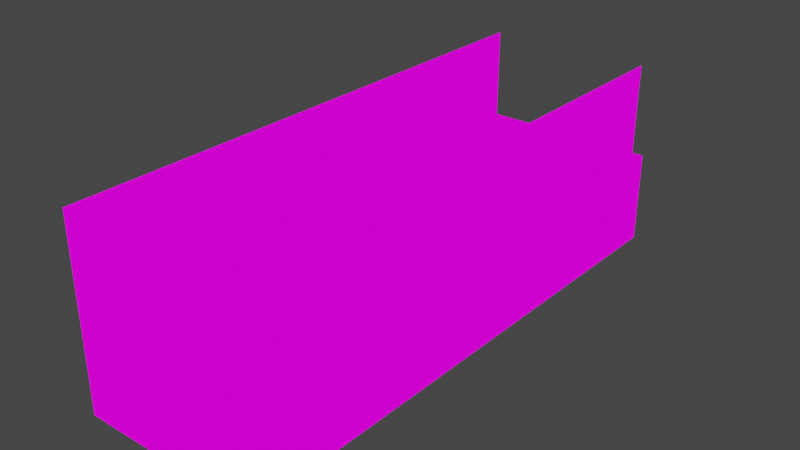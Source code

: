 # Source: SmallPlatformDecal.blend  (saved by Blender 3.2.14; exported with 4.5.12 LTS)
import bpy
from mathutils import Matrix  # noqa: F401  (used for matrix-valued properties, if any)

bpy.ops.wm.read_factory_settings(use_empty=True)
scene = bpy.context.scene
scene.name = 'Scene'

# ---- collections
col_collection = bpy.data.collections.new('Collection'); scene.collection.children.link(col_collection)

# ---- images (referenced by path relative to the original .blend; pixels are not part of the script)
import os
ASSET_DIR = os.environ.get("B2B_ASSET_DIR", "")  # directory of the original .blend (textures are referenced by path, not embedded)
HERE = os.path.dirname(os.path.abspath(__file__))  # packed textures are extracted next to this script under _unpacked/

def load_image(name, relpath, width, height, colorspace="sRGB"):
    """Load a texture the original file referenced (path relative to the .blend, or extracted next to this script)."""
    p = next((c for c in (os.path.join(HERE, relpath), os.path.join(ASSET_DIR, relpath)) if relpath and os.path.exists(c)), "")
    if p:
        img = bpy.data.images.load(p, check_existing=True)
        img.name = name
    else:  # same state as the original file: an image datablock whose file is absent (Cycles renders it pink)
        img = bpy.data.images.new(name, width, height)
        img.source = "FILE"
        img.filepath = "//" + (relpath or name)
    img.colorspace_settings.name = colorspace
    return img
img_newelevatortomine_png = load_image('NewElevatorTomine.png', 'NewElevatorTomine.png', 1024, 1024, 'sRGB')

# ---- materials (node trees are filled in below, after node groups)
mat_newelevatortomine_001 = bpy.data.materials.new('NewElevatorTomine.001')
mat_newelevatortomine_001.use_transparent_shadow = False

# ---- material node trees
mat_newelevatortomine_001.use_nodes = True; mat_newelevatortomine_001.node_tree.nodes.clear()
_N = mat_newelevatortomine_001.node_tree.nodes; _L = mat_newelevatortomine_001.node_tree.links
n0 = _N.new('ShaderNodeOutputMaterial'); n0.name = 'Material Output'; n0.location = (400, 0)
n1 = _N.new('ShaderNodeLightPath'); n1.name = 'Light Path'; n1.location = (0, 250)
n2 = _N.new('ShaderNodeBsdfTransparent'); n2.name = 'Transparent BSDF'; n2.location = (-200, -100)
n3 = _N.new('ShaderNodeEmission'); n3.name = 'Emission'; n3.location = (-200, -200)
n4 = _N.new('ShaderNodeMixShader'); n4.name = 'Mix Shader'; n4.location = (200, 0)
n5 = _N.new('ShaderNodeMixShader'); n5.name = 'Mix Shader.001'; n5.location = (0, -100)
n6 = _N.new('ShaderNodeTexImage'); n6.name = 'Image Texture'; n6.location = (-500, 100)
n6.image = img_newelevatortomine_png
n6.interpolation = 'Closest'
_L.new(n6.outputs[0], n3.inputs[0])
_L.new(n6.outputs[1], n5.inputs[0])
_L.new(n2.outputs[0], n5.inputs[1])
_L.new(n2.outputs[0], n4.inputs[1])
_L.new(n3.outputs[0], n5.inputs[2])
_L.new(n5.outputs[0], n4.inputs[2])
_L.new(n1.outputs[0], n4.inputs[0])
_L.new(n4.outputs[0], n0.inputs[0])
n0.is_active_output = True

# ---- world
world_world = bpy.data.worlds.new('World'); scene.world = world_world
world_world.use_nodes = True; world_world.node_tree.nodes.clear()
_N = world_world.node_tree.nodes; _L = world_world.node_tree.links
n0 = _N.new('ShaderNodeOutputWorld'); n0.name = 'World Output'; n0.location = (300, 300)
n1 = _N.new('ShaderNodeBackground'); n1.name = 'Background'; n1.location = (10, 300)
n1.inputs[0].default_value = (0.05088, 0.05088, 0.05088, 1.0)
_L.new(n1.outputs[0], n0.inputs[0])
n0.is_active_output = True
world_world.color = (0.05088, 0.05088, 0.05088)
world_world.use_sun_shadow = False
world_world.sun_shadow_jitter_overblur = 0.0

# ---- meshes
me_cube_004_cube_006 = bpy.data.meshes.new('Cube.004_Cube.006')
me_cube_004_cube_006.from_pydata([(0.5603, 0.1112, -1.412), (0.5603, 0.1112, -0.9189), (0.5603, 0.1112, -0.4258), (0.07587, 0.1112, -1.412), (0.07587, 0.1112, -0.9189), (-0.4086, 0.1112, -1.412), (-0.4086, 0.1112, -0.9189), (0.07587, 0.1112, -0.4258), (-0.4086, 0.1112, -0.4258), (0.07587, 0.1112, 0.06726), (0.5603, 0.1112, 0.06726), (-0.4086, 0.1112, 0.06726), (0.07587, 0.1112, 0.5603), (0.5603, 0.1112, 0.5603), (-0.4086, 0.1112, 0.5603), (0.07587, 0.1112, 1.053), (0.5603, 0.1112, 1.053), (-0.4086, 0.1112, 1.053), (0.07587, 0.1112, 1.547), (0.5603, 0.1112, 1.547), (-0.4086, 0.1112, 1.547), (0.5603, -0.3888, -1.412), (0.07587, -0.3888, -1.412), (-0.4086, -0.3888, -1.412), (-0.4086, -0.3888, -0.9189), (-0.4086, -0.3888, -0.4258), (-0.4086, -0.3888, 0.06726), (-0.4086, -0.3888, 0.5603), (-0.4086, -0.3888, 1.053), (-0.4086, -0.3888, 1.547), (0.07587, -0.3888, 1.547), (0.07587, -0.3888, 1.053), (0.07587, -0.3888, 0.5603), (0.07587, -0.3888, 0.06726), (0.07587, -0.3888, -0.4258), (0.07587, -0.3888, -0.9189), (0.5603, -0.3888, -0.9189), (0.5603, -0.3888, 1.547), (0.5603, -0.3888, 1.053), (0.5603, -0.3888, 0.5603), (0.5603, -0.3888, 0.06726), (0.5603, -0.3888, -0.4258), (0.4983, 0.6112, -0.9189), (0.4983, 0.1112, 0.06726), (0.4983, 0.6112, -0.4258), (0.4983, 0.1112, -0.4258), (-0.4086, 0.6112, -1.412), (0.4983, 0.6112, 0.06726), (0.4983, 0.6112, 0.5603), (0.4983, 0.6112, 1.053), (0.4983, 0.6112, 1.547), (0.4983, 0.1112, -0.9189), (0.4983, 0.1112, -1.412), (0.4983, 0.6112, -1.412), (0.4983, 0.1112, 1.547), (0.4983, 0.1112, 1.053), (0.4983, 0.1112, 0.5603), (-0.4086, 0.6112, 1.547), (-0.4086, 0.6112, 1.053), (-0.4086, 0.6112, 0.5603), (-0.4086, 0.6112, 0.06726), (-0.4086, 0.6112, -0.4258), (-0.4086, 0.6112, -0.9189)], [], [(0, 3, 4, 1), (3, 5, 6, 4), (1, 4, 7, 2), (4, 6, 8, 7), (2, 7, 9, 10), (7, 8, 11, 9), (10, 9, 12, 13), (9, 11, 14, 12), (13, 12, 15, 16), (12, 14, 17, 15), (16, 15, 18, 19), (15, 17, 20, 18), (21, 22, 3, 0), (22, 23, 5, 3), (23, 24, 6, 5), (24, 25, 8, 6), (25, 26, 11, 8), (26, 27, 14, 11), (27, 28, 17, 14), (28, 29, 20, 17), (29, 28, 31, 30), (28, 27, 32, 31), (27, 26, 33, 32), (26, 25, 34, 33), (25, 24, 35, 34), (24, 23, 22, 35), (36, 35, 22, 21), (30, 31, 38, 37), (31, 32, 39, 38), (32, 33, 40, 39), (33, 34, 41, 40), (34, 35, 36, 41), (55, 56, 48, 49), (54, 55, 49, 50), (51, 52, 53, 42), (45, 51, 42, 44), (43, 45, 44, 47), (56, 43, 47, 48), (20, 17, 58, 57), (17, 14, 59, 58), (14, 11, 60, 59), (11, 8, 61, 60), (8, 6, 62, 61), (6, 5, 46, 62)])
me_cube_004_cube_006.polygons.foreach_set('use_smooth', [True] * 44)
_k = set([(5, 23), (21, 22), (22, 23), (23, 24), (24, 25), (25, 26), (26, 27), (27, 28), (28, 29)])
me_cube_004_cube_006.attributes.new('sharp_edge', 'BOOLEAN', 'EDGE').data.foreach_set('value', [ (min(e.vertices), max(e.vertices)) in _k for e in me_cube_004_cube_006.edges])
_uv = me_cube_004_cube_006.uv_layers.new(name='UVMap')
_uv.uv.foreach_set('vector', [0.5067, 0.1064, 0.4353, 0.1064, 0.4353, 0.2061, 0.5067, 0.2061, 0.4351, 0.1064, 0.3717, 0.1064, 0.3717, 0.2061, 0.4351, 0.2061, 0.5067, 0.2064, 0.4353, 0.2064, 0.4353, 0.2842, 0.5067, 0.2842, 0.4351, 0.2064, 0.3717, 0.2064, 0.3717, 0.2842, 0.4351, 0.2842, 0.5067, 0.1064, 0.4353, 0.1064, 0.4353, 0.2061, 0.5067, 0.2061, 0.4351, 0.1064, 0.3717, 0.1064, 0.3717, 0.2061, 0.4351, 0.2061, 0.5067, 0.2064, 0.4353, 0.2064, 0.4353, 0.2842, 0.5067, 0.2842, 0.4351, 0.2064, 0.3717, 0.2064, 0.3717, 0.2842, 0.4351, 0.2842, 0.5067, 0.1064, 0.4353, 0.1064, 0.4353, 0.2061, 0.5067, 0.2061, 0.4351, 0.1064, 0.3717, 0.1064, 0.3717, 0.2061, 0.4351, 0.2061, 0.5067, 0.2064, 0.4353, 0.2064, 0.4353, 0.2842, 0.5067, 0.2842, 0.4351, 0.2064, 0.3717, 0.2064, 0.3717, 0.2842, 0.4351, 0.2842, 0.3635, 0.9002, 0.291, 0.9002, 0.291, 0.9998, 0.3635, 0.9998, 0.3635, 0.9002, 0.291, 0.9002, 0.291, 0.9998, 0.3635, 0.9998, 0.3635, 0.9002, 0.291, 0.9002, 0.291, 0.9998, 0.3635, 0.9998, 0.3635, 0.9002, 0.291, 0.9002, 0.291, 0.9998, 0.3635, 0.9998, 0.3635, 0.9002, 0.291, 0.9002, 0.291, 0.9998, 0.3635, 0.9998, 0.3635, 0.9002, 0.291, 0.9002, 0.291, 0.9998, 0.3635, 0.9998, 0.3635, 0.9002, 0.291, 0.9002, 0.291, 0.9998, 0.3635, 0.9998, 0.3635, 0.9002, 0.291, 0.9002, 0.291, 0.9998, 0.3635, 0.9998, 0.3635, 0.9002, 0.291, 0.9002, 0.291, 0.9998, 0.3635, 0.9998, 0.3635, 0.9002, 0.291, 0.9002, 0.291, 0.9998, 0.3635, 0.9998, 0.3635, 0.9002, 0.291, 0.9002, 0.291, 0.9998, 0.3635, 0.9998, 0.3635, 0.9002, 0.291, 0.9002, 0.291, 0.9998, 0.3635, 0.9998, 0.3635, 0.9002, 0.291, 0.9002, 0.291, 0.9998, 0.3635, 0.9998, 0.3635, 0.9002, 0.291, 0.9002, 0.291, 0.9998, 0.3635, 0.9998, 0.3635, 0.9002, 0.291, 0.9002, 0.291, 0.9998, 0.3635, 0.9998, 0.3635, 0.2002, 0.291, 0.2002, 0.291, 0.2998, 0.3635, 0.2998, 0.3635, 0.2002, 0.291, 0.2002, 0.291, 0.2998, 0.3635, 0.2998, 0.3635, 0.2002, 0.291, 0.2002, 0.291, 0.2998, 0.3635, 0.2998, 0.3635, 0.2002, 0.291, 0.2002, 0.291, 0.2998, 0.3635, 0.2998, 0.3635, 0.2002, 0.291, 0.2002, 0.291, 0.2998, 0.3635, 0.2998, 0.07261, 0.5002, 0.000114, 0.5002, 0.000114, 0.5998, 0.07261, 0.5998, 0.07261, 0.5002, 0.000114, 0.5002, 0.000114, 0.5998, 0.07261, 0.5998, 0.07261, 0.5002, 0.000114, 0.5002, 0.000114, 0.5998, 0.07261, 0.5998, 0.07261, 0.5002, 0.000114, 0.5002, 0.000114, 0.5998, 0.07261, 0.5998, 0.07261, 0.5002, 0.000114, 0.5002, 0.000114, 0.5998, 0.07261, 0.5998, 0.07261, 0.5002, 0.000114, 0.5002, 0.000114, 0.5998, 0.07261, 0.5998, 0.07261, 0.5002, 0.000114, 0.5002, 0.000114, 0.5998, 0.07261, 0.5998, 0.07261, 0.5002, 0.000114, 0.5002, 0.000114, 0.5998, 0.07261, 0.5998, 0.07261, 0.5002, 0.000114, 0.5002, 0.000114, 0.5998, 0.07261, 0.5998, 0.07261, 0.5002, 0.000114, 0.5002, 0.000114, 0.5998, 0.07261, 0.5998, 0.07261, 0.5002, 0.000114, 0.5002, 0.000114, 0.5998, 0.07261, 0.5998, 0.07261, 0.5002, 0.000114, 0.5002, 0.000114, 0.5998, 0.07261, 0.5998])
me_cube_004_cube_006.materials.append(mat_newelevatortomine_001)
me_cube_004_cube_006.use_remesh_fix_poles = True
me_cube_004_cube_006.use_remesh_preserve_attributes = False
me_cube_004_cube_006.use_mirror_vertex_groups = False
me_cube_004_cube_006.update()
me_cube_004_cube_006.normals_split_custom_set([tuple(v) for v in zip(*[iter([-0.6934, 0.5981, -0.4019, 0.7071, 0.5, -0.5, 0.0, 1.0, 0.0, 0.0, 1.0, 0.0, 0.7071, 0.5, -0.5, 0.6934, 0.402, -0.598, 0.0, 1.0, 0.0, 0.0, 1.0, 0.0, 0.0, 1.0, 0.0, 0.0, 1.0, 0.0, 0.0, 1.0, 0.0, 0.0, 1.0, 0.0, 0.0, 1.0, 0.0, 0.0, 1.0, 0.0, 0.0, 1.0, 0.0, 0.0, 1.0, 0.0, 0.0, 1.0, 0.0, 0.0, 1.0, 0.0, 0.0, 1.0, 0.0, 0.0, 1.0, 0.0, 0.0, 1.0, 0.0, 0.0, 1.0, 0.0, 0.0, 1.0, 0.0, 0.0, 1.0, 0.0, 0.0, 1.0, 0.0, 0.0, 1.0, 0.0, 0.0, 1.0, 0.0, 0.0, 1.0, 0.0, 0.0, 1.0, 0.0, 0.0, 1.0, 0.0, 0.0, 1.0, 0.0, 0.0, 1.0, 0.0, 0.0, 1.0, 0.0, 0.0, 1.0, 0.0, 0.0, 1.0, 0.0, 0.0, 1.0, 0.0, 0.0, 1.0, 0.0, 0.0, 1.0, 0.0, 0.0, 1.0, 0.0, 0.0, 1.0, 0.0, 0.0, 1.0, 0.0, 0.0, 1.0, 0.0, 0.0, 1.0, 0.0, 0.0, 1.0, 0.0, 0.0, 1.0, 0.0, 0.0, 1.0, 0.0, 0.0, 1.0, 0.0, 0.0, 1.0, 0.0, 0.0, 0.0, -1.0, 0.0, 0.0, -1.0, 0.7071, 0.5, -0.5, -0.6934, 0.5981, -0.4019, 0.0, 0.0, -1.0, 0.0, 0.0, -1.0, 0.6934, 0.402, -0.598, 0.7071, 0.5, -0.5, -1.0, 0.0, 0.0, -1.0, 0.0, 0.0, -1.0, 0.0, 0.0, -1.0, 0.0, 0.0, -1.0, 0.0, 0.0, -1.0, 0.0, 0.0, -1.0, 0.0, 0.0, -1.0, 0.0, 0.0, -1.0, 0.0, 0.0, -1.0, 0.0, 0.0, -1.0, 0.0, 0.0, -1.0, 0.0, 0.0, -1.0, 0.0, 0.0, -1.0, 0.0, 0.0, -1.0, 0.0, 0.0, -1.0, 0.0, 0.0, -1.0, 0.0, 0.0, -1.0, 0.0, 0.0, -1.0, 0.0, 0.0, -1.0, 0.0, 0.0, -1.0, 0.0, 0.0, -1.0, 0.0, 0.0, -1.0, 0.0, 0.0, -1.0, 0.0, 0.0, 0.0, -1.0, 0.0, 0.0, -1.0, 0.0, 0.0, -1.0, 0.0, 0.0, -1.0, 0.0, 0.0, -1.0, 0.0, 0.0, -1.0, 0.0, 0.0, -1.0, 0.0, 0.0, -1.0, 0.0, 0.0, -1.0, 0.0, 0.0, -1.0, 0.0, 0.0, -1.0, 0.0, 0.0, -1.0, 0.0, 0.0, -1.0, 0.0, 0.0, -1.0, 0.0, 0.0, -1.0, 0.0, 0.0, -1.0, 0.0, 0.0, -1.0, 0.0, 0.0, -1.0, 0.0, 0.0, -1.0, 0.0, 0.0, -1.0, 0.0, 0.0, -1.0, 0.0, 0.0, -1.0, 0.0, 0.0, -1.0, 0.0, 0.0, -1.0, 0.0, 0.0, -1.0, 0.0, 0.0, -1.0, 0.0, 0.0, -1.0, 0.0, 0.0, -1.0, 0.0, 0.0, -1.0, 0.0, 0.0, -1.0, 0.0, 0.0, -1.0, 0.0, 0.0, -1.0, 0.0, 0.0, -1.0, 0.0, 0.0, -1.0, 0.0, 0.0, -1.0, 0.0, 0.0, -1.0, 0.0, 0.0, -1.0, 0.0, 0.0, -1.0, 0.0, 0.0, -1.0, 0.0, 0.0, -1.0, 0.0, 0.0, -1.0, 0.0, 0.0, -1.0, 0.0, 0.0, -1.0, 0.0, 0.0, -1.0, 0.0, 0.0, -1.0, 0.0, 0.0, -1.0, 0.0, 0.0, -1.0, 0.0, 0.0, -1.0, 0.0, 1.0, 0.0, 0.0, 1.0, 0.0, 0.0, 1.0, 0.0, 0.0, 1.0, 0.0, 0.0, 1.0, 0.0, 0.0, 1.0, 0.0, 0.0, 1.0, 0.0, 0.0, 1.0, 0.0, 0.0, 1.0, 0.0, 0.0, 1.0, 0.0, 0.0, 1.0, 0.0, 0.0, 1.0, 0.0, 0.0, 1.0, 0.0, 0.0, 1.0, 0.0, 0.0, 1.0, 0.0, 0.0, 1.0, 0.0, 0.0, 1.0, 0.0, 0.0, 1.0, 0.0, 0.0, 1.0, 0.0, 0.0, 1.0, 0.0, 0.0, 1.0, 0.0, 0.0, 1.0, 0.0, 0.0, 1.0, 0.0, 0.0, 1.0, 0.0, 0.0, 1.0, 0.0, 0.0, 1.0, 0.0, 0.0, 1.0, 0.0, 0.0, 1.0, 0.0, 0.0, 1.0, 0.0, 0.0, 1.0, 0.0, 0.0, 1.0, 0.0, 0.0, 1.0, 0.0, 0.0, 1.0, 0.0, 0.0, 1.0, 0.0, 0.0, 1.0, 0.0, 0.0, 1.0, 0.0, 0.0, 1.0, 0.0, 0.0, 1.0, 0.0, 0.0, 1.0, 0.0, 0.0, 1.0, 0.0, 0.0, 1.0, 0.0, 0.0, 1.0, 0.0, 0.0, 1.0, 0.0, 0.0, 1.0, 0.0, 0.0, 1.0, 0.0, 0.0, 1.0, 0.0, 0.0, 1.0, 0.0, 0.0, 1.0, 0.0, 0.0])] * 3)])

# ---- objects
ob_cube_004_cube_006 = bpy.data.objects.new('Cube.004_Cube.006', me_cube_004_cube_006)

# ---- transforms, parenting, visibility, modifiers, constraints
ob_cube_004_cube_006.location = (0.003745, 0.5387, 0.4066)
ob_cube_004_cube_006.rotation_euler = (1.571, -0.0, 0.0)
ob_cube_004_cube_006.lineart.crease_threshold = 0.0

# ---- collection membership
col_collection.objects.link(ob_cube_004_cube_006)

# ---- scene / render settings (as saved in the file)
scene.frame_start = 1; scene.frame_end = 250; scene.frame_set(1)
scene.render.engine = 'BLENDER_EEVEE_NEXT'
scene.cycles.use_denoising = False
scene.cycles.samples = 128
scene.cycles.sampling_pattern = 'TABULATED_SOBOL'
scene.cycles.use_adaptive_sampling = False
scene.cycles.use_light_tree = False
scene.view_settings.view_transform = 'Filmic'
bpy.context.view_layer.update()

# ---- added for rendering (the .blend has no active camera): camera
cam_auto = bpy.data.cameras.new('AutoCamera')
cam_auto.lens = 50.0
cam_auto.sensor_width = 36.0
cam_auto.clip_end = 1000.0
ob_auto_camera = bpy.data.objects.new('AutoCamera', cam_auto)
scene.collection.objects.link(ob_auto_camera)
ob_auto_camera.location = (3.1049, -3.15891, 2.93802)
ob_auto_camera.rotation_euler = (1.09748, -7.21219e-08, 0.694738)
scene.camera = ob_auto_camera
bpy.context.view_layer.update()
